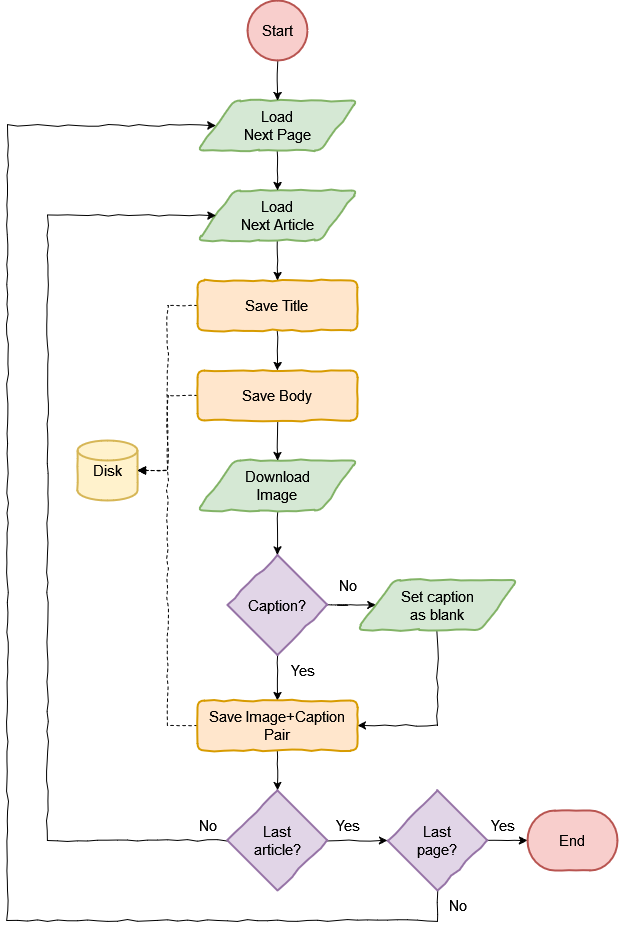

The diagram above was exported from draw.io. Its source (the exported page's mxGraphModel, read from the mxfile embedded in the PNG):
<mxGraphModel dx="2620" dy="978" grid="1" gridSize="10" guides="1" tooltips="1" connect="1" arrows="1" fold="1" page="1" pageScale="1" pageWidth="827" pageHeight="1169" math="0" shadow="0">
  <root>
    <mxCell id="WIyWlLk6GJQsqaUBKTNV-0" />
    <mxCell id="WIyWlLk6GJQsqaUBKTNV-1" parent="WIyWlLk6GJQsqaUBKTNV-0" />
    <mxCell id="Jtrfow_Cua7Fm35b5USA-13" value="&lt;span&gt;&lt;font style=&quot;font-size: 15px;&quot;&gt;Disk&lt;/font&gt;&lt;/span&gt;" style="strokeWidth=2;html=1;shape=mxgraph.flowchart.database;whiteSpace=wrap;fillColor=#fff2cc;strokeColor=#d6b656;enumerate=0;comic=1;fontFamily=Helvetica;fontStyle=0" vertex="1" parent="WIyWlLk6GJQsqaUBKTNV-1">
      <mxGeometry x="-50" y="470" width="60" height="60" as="geometry" />
    </mxCell>
    <mxCell id="Jtrfow_Cua7Fm35b5USA-43" style="rounded=0;orthogonalLoop=1;jettySize=auto;html=1;entryX=1;entryY=0.5;entryDx=0;entryDy=0;entryPerimeter=0;edgeStyle=orthogonalEdgeStyle;elbow=vertical;dashed=1;endArrow=block;endFill=1;exitX=0;exitY=0.5;exitDx=0;exitDy=0;enumerate=0;comic=1;fontFamily=Helvetica;fontStyle=0" edge="1" parent="WIyWlLk6GJQsqaUBKTNV-1" source="Jtrfow_Cua7Fm35b5USA-64" target="Jtrfow_Cua7Fm35b5USA-13">
      <mxGeometry relative="1" as="geometry">
        <mxPoint x="88.40000000000009" y="335" as="sourcePoint" />
      </mxGeometry>
    </mxCell>
    <mxCell id="Jtrfow_Cua7Fm35b5USA-44" style="rounded=0;orthogonalLoop=1;jettySize=auto;html=1;entryX=1;entryY=0.5;entryDx=0;entryDy=0;entryPerimeter=0;edgeStyle=orthogonalEdgeStyle;elbow=vertical;dashed=1;endArrow=block;endFill=1;exitX=0;exitY=0.5;exitDx=0;exitDy=0;enumerate=0;comic=1;fontFamily=Helvetica;fontStyle=0" edge="1" parent="WIyWlLk6GJQsqaUBKTNV-1" source="Jtrfow_Cua7Fm35b5USA-68" target="Jtrfow_Cua7Fm35b5USA-13">
      <mxGeometry relative="1" as="geometry">
        <mxPoint x="88.40000000000009" y="425.0000000000002" as="sourcePoint" />
      </mxGeometry>
    </mxCell>
    <mxCell id="Jtrfow_Cua7Fm35b5USA-52" style="edgeStyle=orthogonalEdgeStyle;rounded=0;orthogonalLoop=1;jettySize=auto;html=1;entryX=0.5;entryY=0;entryDx=0;entryDy=0;entryPerimeter=0;enumerate=0;comic=1;fontFamily=Helvetica;fontStyle=0" edge="1" parent="WIyWlLk6GJQsqaUBKTNV-1" source="Jtrfow_Cua7Fm35b5USA-27" target="Jtrfow_Cua7Fm35b5USA-33">
      <mxGeometry relative="1" as="geometry" />
    </mxCell>
    <mxCell id="Jtrfow_Cua7Fm35b5USA-27" value="&lt;div style=&quot;font-size: 15px;&quot; align=&quot;center&quot;&gt;&lt;font style=&quot;font-size: 15px;&quot;&gt;&lt;span&gt;Download&lt;/span&gt;&lt;/font&gt;&lt;/div&gt;&lt;div style=&quot;font-size: 15px;&quot; align=&quot;center&quot;&gt;&lt;font style=&quot;font-size: 15px;&quot;&gt;&lt;span&gt;Image&lt;/span&gt;&lt;font style=&quot;font-size: 15px;&quot;&gt;&lt;br&gt;&lt;/font&gt;&lt;/font&gt;&lt;/div&gt;" style="shape=parallelogram;html=1;strokeWidth=2;perimeter=parallelogramPerimeter;whiteSpace=wrap;rounded=1;arcSize=12;size=0.23;align=center;fillColor=#d5e8d4;strokeColor=#82b366;enumerate=0;comic=1;fontFamily=Helvetica;fontStyle=0" vertex="1" parent="WIyWlLk6GJQsqaUBKTNV-1">
      <mxGeometry x="70" y="490" width="160" height="50" as="geometry" />
    </mxCell>
    <mxCell id="Jtrfow_Cua7Fm35b5USA-54" style="edgeStyle=orthogonalEdgeStyle;rounded=0;orthogonalLoop=1;jettySize=auto;html=1;entryX=0.5;entryY=0;entryDx=0;entryDy=0;enumerate=0;comic=1;fontFamily=Helvetica;fontStyle=0" edge="1" parent="WIyWlLk6GJQsqaUBKTNV-1" source="Jtrfow_Cua7Fm35b5USA-33" target="Jtrfow_Cua7Fm35b5USA-70">
      <mxGeometry relative="1" as="geometry">
        <mxPoint x="150" y="730" as="targetPoint" />
      </mxGeometry>
    </mxCell>
    <mxCell id="Jtrfow_Cua7Fm35b5USA-73" style="edgeStyle=orthogonalEdgeStyle;rounded=0;orthogonalLoop=1;jettySize=auto;html=1;entryX=0;entryY=0.5;entryDx=0;entryDy=0;enumerate=0;comic=1;fontFamily=Helvetica;fontStyle=0" edge="1" parent="WIyWlLk6GJQsqaUBKTNV-1" source="Jtrfow_Cua7Fm35b5USA-33" target="Jtrfow_Cua7Fm35b5USA-36">
      <mxGeometry relative="1" as="geometry" />
    </mxCell>
    <mxCell id="Jtrfow_Cua7Fm35b5USA-33" value="&lt;font style=&quot;font-size: 15px;&quot;&gt;&lt;span&gt;Caption?&lt;br&gt;&lt;/span&gt;&lt;/font&gt;" style="strokeWidth=2;html=1;shape=mxgraph.flowchart.decision;whiteSpace=wrap;fillColor=#e1d5e7;strokeColor=#9673a6;enumerate=0;comic=1;fontFamily=Helvetica;fontStyle=0" vertex="1" parent="WIyWlLk6GJQsqaUBKTNV-1">
      <mxGeometry x="100" y="584.5" width="100" height="100" as="geometry" />
    </mxCell>
    <mxCell id="Jtrfow_Cua7Fm35b5USA-74" style="edgeStyle=orthogonalEdgeStyle;rounded=0;orthogonalLoop=1;jettySize=auto;html=1;entryX=1;entryY=0.5;entryDx=0;entryDy=0;enumerate=0;comic=1;fontFamily=Helvetica;fontStyle=0" edge="1" parent="WIyWlLk6GJQsqaUBKTNV-1" source="Jtrfow_Cua7Fm35b5USA-36" target="Jtrfow_Cua7Fm35b5USA-70">
      <mxGeometry relative="1" as="geometry" />
    </mxCell>
    <mxCell id="Jtrfow_Cua7Fm35b5USA-36" value="&lt;div style=&quot;font-size: 15px;&quot;&gt;&lt;font style=&quot;font-size: 15px;&quot;&gt;&lt;span&gt;Set caption&lt;/span&gt;&lt;/font&gt;&lt;/div&gt;&lt;div style=&quot;font-size: 15px;&quot;&gt;&lt;font style=&quot;font-size: 15px;&quot;&gt;&lt;span&gt;as blank&lt;br&gt;&lt;/span&gt;&lt;/font&gt;&lt;/div&gt;" style="shape=parallelogram;html=1;strokeWidth=2;perimeter=parallelogramPerimeter;whiteSpace=wrap;rounded=1;arcSize=12;size=0.23;fillColor=#d5e8d4;strokeColor=#82b366;enumerate=0;comic=1;fontFamily=Helvetica;fontStyle=0" vertex="1" parent="WIyWlLk6GJQsqaUBKTNV-1">
      <mxGeometry x="230" y="609.5" width="160" height="50" as="geometry" />
    </mxCell>
    <mxCell id="Jtrfow_Cua7Fm35b5USA-50" value="&lt;span&gt;&lt;font style=&quot;font-size: 15px;&quot;&gt;Yes&lt;/font&gt;&lt;/span&gt;" style="text;html=1;align=center;verticalAlign=middle;resizable=0;points=[];autosize=1;strokeColor=none;fillColor=none;enumerate=0;comic=1;fontFamily=Helvetica;fontStyle=0" vertex="1" parent="WIyWlLk6GJQsqaUBKTNV-1">
      <mxGeometry x="150" y="684.5" width="50" height="30" as="geometry" />
    </mxCell>
    <mxCell id="Jtrfow_Cua7Fm35b5USA-62" style="edgeStyle=orthogonalEdgeStyle;rounded=0;orthogonalLoop=1;jettySize=auto;html=1;entryX=0.5;entryY=0;entryDx=0;entryDy=0;enumerate=0;comic=1;fontFamily=Helvetica;fontStyle=0" edge="1" parent="WIyWlLk6GJQsqaUBKTNV-1" source="Jtrfow_Cua7Fm35b5USA-63" target="Jtrfow_Cua7Fm35b5USA-64">
      <mxGeometry relative="1" as="geometry">
        <mxPoint x="150" y="310" as="targetPoint" />
      </mxGeometry>
    </mxCell>
    <mxCell id="Jtrfow_Cua7Fm35b5USA-63" value="&lt;div style=&quot;font-size: 15px;&quot;&gt;&lt;font style=&quot;font-size: 15px;&quot;&gt;&lt;span&gt;Load&lt;/span&gt;&lt;/font&gt;&lt;/div&gt;&lt;div style=&quot;font-size: 15px;&quot;&gt;&lt;font style=&quot;font-size: 15px;&quot;&gt;&lt;span&gt;Next Article&lt;/span&gt;&lt;/font&gt;&lt;/div&gt;" style="shape=parallelogram;html=1;strokeWidth=2;perimeter=parallelogramPerimeter;whiteSpace=wrap;rounded=1;arcSize=12;size=0.23;fillColor=#d5e8d4;strokeColor=#82b366;enumerate=0;comic=1;fontFamily=Helvetica;fontStyle=0" vertex="1" parent="WIyWlLk6GJQsqaUBKTNV-1">
      <mxGeometry x="70" y="220" width="160" height="50" as="geometry" />
    </mxCell>
    <mxCell id="Jtrfow_Cua7Fm35b5USA-67" style="edgeStyle=orthogonalEdgeStyle;rounded=0;orthogonalLoop=1;jettySize=auto;html=1;entryX=0.5;entryY=0;entryDx=0;entryDy=0;enumerate=0;comic=1;fontFamily=Helvetica;fontStyle=0" edge="1" parent="WIyWlLk6GJQsqaUBKTNV-1" source="Jtrfow_Cua7Fm35b5USA-64" target="Jtrfow_Cua7Fm35b5USA-68">
      <mxGeometry relative="1" as="geometry">
        <mxPoint x="150" y="400" as="targetPoint" />
      </mxGeometry>
    </mxCell>
    <mxCell id="Jtrfow_Cua7Fm35b5USA-64" value="&lt;font style=&quot;font-size: 15px;&quot;&gt;&lt;span&gt;Save Title&lt;/span&gt;&lt;br&gt;&lt;/font&gt;" style="rounded=1;whiteSpace=wrap;html=1;absoluteArcSize=1;arcSize=14;strokeWidth=2;fillColor=#ffe6cc;strokeColor=#d79b00;enumerate=0;comic=1;fontFamily=Helvetica;fontStyle=0" vertex="1" parent="WIyWlLk6GJQsqaUBKTNV-1">
      <mxGeometry x="70" y="310" width="160" height="50" as="geometry" />
    </mxCell>
    <mxCell id="Jtrfow_Cua7Fm35b5USA-69" style="edgeStyle=orthogonalEdgeStyle;rounded=0;orthogonalLoop=1;jettySize=auto;html=1;entryX=0.5;entryY=0;entryDx=0;entryDy=0;enumerate=0;comic=1;fontFamily=Helvetica;fontStyle=0" edge="1" parent="WIyWlLk6GJQsqaUBKTNV-1" source="Jtrfow_Cua7Fm35b5USA-68" target="Jtrfow_Cua7Fm35b5USA-27">
      <mxGeometry relative="1" as="geometry" />
    </mxCell>
    <mxCell id="Jtrfow_Cua7Fm35b5USA-68" value="&lt;font style=&quot;font-size: 15px;&quot;&gt;&lt;span&gt;Save Body&lt;/span&gt;&lt;br&gt;&lt;/font&gt;" style="rounded=1;whiteSpace=wrap;html=1;absoluteArcSize=1;arcSize=14;strokeWidth=2;fillColor=#ffe6cc;strokeColor=#d79b00;enumerate=0;comic=1;fontFamily=Helvetica;fontStyle=0" vertex="1" parent="WIyWlLk6GJQsqaUBKTNV-1">
      <mxGeometry x="70" y="400" width="160" height="50" as="geometry" />
    </mxCell>
    <mxCell id="Jtrfow_Cua7Fm35b5USA-77" style="edgeStyle=orthogonalEdgeStyle;rounded=0;orthogonalLoop=1;jettySize=auto;html=1;entryX=1;entryY=0.5;entryDx=0;entryDy=0;entryPerimeter=0;endArrow=block;endFill=1;dashed=1;enumerate=0;comic=1;fontFamily=Helvetica;fontStyle=0" edge="1" parent="WIyWlLk6GJQsqaUBKTNV-1" source="Jtrfow_Cua7Fm35b5USA-70" target="Jtrfow_Cua7Fm35b5USA-13">
      <mxGeometry relative="1" as="geometry" />
    </mxCell>
    <mxCell id="Jtrfow_Cua7Fm35b5USA-79" style="edgeStyle=orthogonalEdgeStyle;rounded=0;orthogonalLoop=1;jettySize=auto;html=1;entryX=0.5;entryY=0;entryDx=0;entryDy=0;entryPerimeter=0;enumerate=0;comic=1;fontFamily=Helvetica;fontStyle=0" edge="1" parent="WIyWlLk6GJQsqaUBKTNV-1" source="Jtrfow_Cua7Fm35b5USA-70" target="Jtrfow_Cua7Fm35b5USA-78">
      <mxGeometry relative="1" as="geometry" />
    </mxCell>
    <mxCell id="Jtrfow_Cua7Fm35b5USA-70" value="&lt;div&gt;&lt;font style=&quot;font-size: 15px;&quot;&gt;&lt;span&gt;Save Image+Caption&lt;/span&gt;&lt;/font&gt;&lt;/div&gt;&lt;div&gt;&lt;font style=&quot;font-size: 15px;&quot;&gt;&lt;span&gt;Pair&lt;br&gt;&lt;/span&gt;&lt;/font&gt;&lt;/div&gt;" style="rounded=1;whiteSpace=wrap;html=1;absoluteArcSize=1;arcSize=14;strokeWidth=2;fillColor=#ffe6cc;strokeColor=#d79b00;enumerate=0;comic=1;fontFamily=Helvetica;fontStyle=0" vertex="1" parent="WIyWlLk6GJQsqaUBKTNV-1">
      <mxGeometry x="70" y="730" width="160" height="50" as="geometry" />
    </mxCell>
    <mxCell id="Jtrfow_Cua7Fm35b5USA-75" value="&lt;span&gt;&lt;font style=&quot;font-size: 15px;&quot;&gt;No&lt;/font&gt;&lt;/span&gt;" style="text;html=1;align=center;verticalAlign=middle;resizable=0;points=[];autosize=1;strokeColor=none;fillColor=none;enumerate=0;comic=1;fontFamily=Helvetica;fontStyle=0" vertex="1" parent="WIyWlLk6GJQsqaUBKTNV-1">
      <mxGeometry x="200" y="600" width="40" height="30" as="geometry" />
    </mxCell>
    <mxCell id="Jtrfow_Cua7Fm35b5USA-80" style="edgeStyle=orthogonalEdgeStyle;rounded=0;orthogonalLoop=1;jettySize=auto;html=1;entryX=0;entryY=0.5;entryDx=0;entryDy=0;enumerate=0;comic=1;fontFamily=Helvetica;fontStyle=0" edge="1" parent="WIyWlLk6GJQsqaUBKTNV-1" source="Jtrfow_Cua7Fm35b5USA-78" target="Jtrfow_Cua7Fm35b5USA-63">
      <mxGeometry relative="1" as="geometry">
        <Array as="points">
          <mxPoint x="-80" y="870" />
          <mxPoint x="-80" y="245" />
        </Array>
      </mxGeometry>
    </mxCell>
    <mxCell id="Jtrfow_Cua7Fm35b5USA-89" style="edgeStyle=orthogonalEdgeStyle;rounded=0;orthogonalLoop=1;jettySize=auto;html=1;entryX=0;entryY=0.5;entryDx=0;entryDy=0;entryPerimeter=0;enumerate=0;comic=1;fontFamily=Helvetica;fontStyle=0" edge="1" parent="WIyWlLk6GJQsqaUBKTNV-1" source="Jtrfow_Cua7Fm35b5USA-78" target="Jtrfow_Cua7Fm35b5USA-88">
      <mxGeometry relative="1" as="geometry" />
    </mxCell>
    <mxCell id="Jtrfow_Cua7Fm35b5USA-78" value="&lt;div&gt;&lt;font style=&quot;font-size: 15px;&quot;&gt;&lt;span&gt;Last&lt;/span&gt;&lt;/font&gt;&lt;/div&gt;&lt;div&gt;&lt;font style=&quot;font-size: 15px;&quot;&gt;&lt;span&gt;article?&lt;/span&gt;&lt;/font&gt;&lt;/div&gt;" style="strokeWidth=2;html=1;shape=mxgraph.flowchart.decision;whiteSpace=wrap;fillColor=#e1d5e7;strokeColor=#9673a6;enumerate=0;comic=1;fontFamily=Helvetica;fontStyle=0" vertex="1" parent="WIyWlLk6GJQsqaUBKTNV-1">
      <mxGeometry x="100" y="820" width="100" height="100" as="geometry" />
    </mxCell>
    <mxCell id="Jtrfow_Cua7Fm35b5USA-81" value="&lt;span&gt;&lt;font style=&quot;font-size: 15px;&quot;&gt;No&lt;/font&gt;&lt;/span&gt;" style="text;html=1;align=center;verticalAlign=middle;resizable=0;points=[];autosize=1;strokeColor=none;fillColor=none;enumerate=0;comic=1;fontFamily=Helvetica;fontStyle=0" vertex="1" parent="WIyWlLk6GJQsqaUBKTNV-1">
      <mxGeometry x="60" y="840" width="40" height="30" as="geometry" />
    </mxCell>
    <mxCell id="Jtrfow_Cua7Fm35b5USA-84" style="edgeStyle=orthogonalEdgeStyle;rounded=0;orthogonalLoop=1;jettySize=auto;html=1;entryX=0.5;entryY=0;entryDx=0;entryDy=0;enumerate=0;comic=1;fontFamily=Helvetica;fontStyle=0" edge="1" parent="WIyWlLk6GJQsqaUBKTNV-1" source="Jtrfow_Cua7Fm35b5USA-85" target="Jtrfow_Cua7Fm35b5USA-63">
      <mxGeometry relative="1" as="geometry">
        <mxPoint x="150" y="210" as="targetPoint" />
      </mxGeometry>
    </mxCell>
    <mxCell id="Jtrfow_Cua7Fm35b5USA-85" value="&lt;div style=&quot;font-size: 15px;&quot;&gt;&lt;font style=&quot;font-size: 15px;&quot;&gt;&lt;span&gt;Load&lt;/span&gt;&lt;/font&gt;&lt;/div&gt;&lt;div style=&quot;font-size: 15px;&quot;&gt;&lt;font style=&quot;font-size: 15px;&quot;&gt;&lt;span&gt;Next Page&lt;/span&gt;&lt;/font&gt;&lt;/div&gt;" style="shape=parallelogram;html=1;strokeWidth=2;perimeter=parallelogramPerimeter;whiteSpace=wrap;rounded=1;arcSize=12;size=0.23;fillColor=#d5e8d4;strokeColor=#82b366;enumerate=0;comic=1;fontFamily=Helvetica;fontStyle=0" vertex="1" parent="WIyWlLk6GJQsqaUBKTNV-1">
      <mxGeometry x="70" y="130" width="160" height="50" as="geometry" />
    </mxCell>
    <mxCell id="Jtrfow_Cua7Fm35b5USA-87" value="&lt;span&gt;&lt;font style=&quot;font-size: 15px;&quot;&gt;Yes&lt;/font&gt;&lt;/span&gt;" style="text;html=1;align=center;verticalAlign=middle;resizable=0;points=[];autosize=1;strokeColor=none;fillColor=none;enumerate=0;comic=1;fontFamily=Helvetica;fontStyle=0" vertex="1" parent="WIyWlLk6GJQsqaUBKTNV-1">
      <mxGeometry x="195" y="840" width="50" height="30" as="geometry" />
    </mxCell>
    <mxCell id="Jtrfow_Cua7Fm35b5USA-91" style="edgeStyle=orthogonalEdgeStyle;rounded=0;orthogonalLoop=1;jettySize=auto;html=1;entryX=0;entryY=0.5;entryDx=0;entryDy=0;enumerate=0;comic=1;fontFamily=Helvetica;fontStyle=0" edge="1" parent="WIyWlLk6GJQsqaUBKTNV-1" source="Jtrfow_Cua7Fm35b5USA-88" target="Jtrfow_Cua7Fm35b5USA-85">
      <mxGeometry relative="1" as="geometry">
        <Array as="points">
          <mxPoint x="310" y="950" />
          <mxPoint x="-120" y="950" />
          <mxPoint x="-120" y="155" />
        </Array>
      </mxGeometry>
    </mxCell>
    <mxCell id="Jtrfow_Cua7Fm35b5USA-95" style="edgeStyle=orthogonalEdgeStyle;rounded=0;orthogonalLoop=1;jettySize=auto;html=1;entryX=0;entryY=0.5;entryDx=0;entryDy=0;entryPerimeter=0;enumerate=0;comic=1;fontFamily=Helvetica;fontStyle=0" edge="1" parent="WIyWlLk6GJQsqaUBKTNV-1" source="Jtrfow_Cua7Fm35b5USA-88" target="Jtrfow_Cua7Fm35b5USA-94">
      <mxGeometry relative="1" as="geometry" />
    </mxCell>
    <mxCell id="Jtrfow_Cua7Fm35b5USA-88" value="&lt;div&gt;&lt;font style=&quot;font-size: 15px;&quot;&gt;&lt;span&gt;Last&lt;/span&gt;&lt;/font&gt;&lt;/div&gt;&lt;div&gt;&lt;font style=&quot;font-size: 15px;&quot;&gt;&lt;span&gt;page?&lt;/span&gt;&lt;/font&gt;&lt;/div&gt;" style="strokeWidth=2;html=1;shape=mxgraph.flowchart.decision;whiteSpace=wrap;fillColor=#e1d5e7;strokeColor=#9673a6;enumerate=0;comic=1;fontFamily=Helvetica;fontStyle=0" vertex="1" parent="WIyWlLk6GJQsqaUBKTNV-1">
      <mxGeometry x="260" y="820" width="100" height="100" as="geometry" />
    </mxCell>
    <mxCell id="Jtrfow_Cua7Fm35b5USA-93" value="&lt;span&gt;&lt;font style=&quot;font-size: 15px;&quot;&gt;No&lt;/font&gt;&lt;/span&gt;" style="text;html=1;align=center;verticalAlign=middle;resizable=0;points=[];autosize=1;strokeColor=none;fillColor=none;enumerate=0;comic=1;fontFamily=Helvetica;fontStyle=0" vertex="1" parent="WIyWlLk6GJQsqaUBKTNV-1">
      <mxGeometry x="310" y="920" width="40" height="30" as="geometry" />
    </mxCell>
    <mxCell id="Jtrfow_Cua7Fm35b5USA-94" value="&lt;div&gt;&lt;font style=&quot;font-size: 15px;&quot;&gt;&lt;span&gt;End&lt;/span&gt;&lt;/font&gt;&lt;/div&gt;" style="strokeWidth=2;html=1;shape=mxgraph.flowchart.terminator;whiteSpace=wrap;fillColor=#f8cecc;strokeColor=#b85450;enumerate=0;comic=1;fontFamily=Helvetica;fontStyle=0" vertex="1" parent="WIyWlLk6GJQsqaUBKTNV-1">
      <mxGeometry x="400" y="840" width="90" height="60" as="geometry" />
    </mxCell>
    <mxCell id="Jtrfow_Cua7Fm35b5USA-98" style="edgeStyle=orthogonalEdgeStyle;rounded=0;orthogonalLoop=1;jettySize=auto;html=1;entryX=0.5;entryY=0;entryDx=0;entryDy=0;enumerate=0;comic=1;fontFamily=Helvetica;fontStyle=0" edge="1" parent="WIyWlLk6GJQsqaUBKTNV-1" source="Jtrfow_Cua7Fm35b5USA-96" target="Jtrfow_Cua7Fm35b5USA-85">
      <mxGeometry relative="1" as="geometry" />
    </mxCell>
    <mxCell id="Jtrfow_Cua7Fm35b5USA-96" value="&lt;div style=&quot;font-size: 15px;&quot;&gt;&lt;font style=&quot;font-size: 15px;&quot;&gt;&lt;span&gt;Start&lt;/span&gt;&lt;/font&gt;&lt;/div&gt;" style="strokeWidth=2;html=1;shape=mxgraph.flowchart.start_2;whiteSpace=wrap;fillColor=#f8cecc;strokeColor=#b85450;enumerate=0;comic=1;fontFamily=Helvetica;fontStyle=0" vertex="1" parent="WIyWlLk6GJQsqaUBKTNV-1">
      <mxGeometry x="120" y="30" width="60" height="60" as="geometry" />
    </mxCell>
    <mxCell id="Jtrfow_Cua7Fm35b5USA-99" value="&lt;span&gt;&lt;font style=&quot;font-size: 15px;&quot;&gt;Yes&lt;/font&gt;&lt;/span&gt;" style="text;html=1;align=center;verticalAlign=middle;resizable=0;points=[];autosize=1;strokeColor=none;fillColor=none;enumerate=0;comic=1;fontFamily=Helvetica;fontStyle=0" vertex="1" parent="WIyWlLk6GJQsqaUBKTNV-1">
      <mxGeometry x="350" y="840" width="50" height="30" as="geometry" />
    </mxCell>
  </root>
</mxGraphModel>